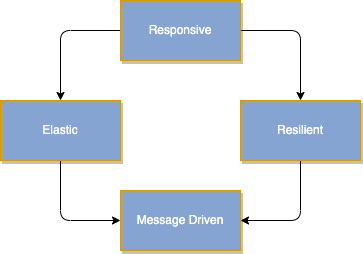

The diagram above was exported from draw.io. Its source (the exported page's mxGraphModel, read from the mxfile embedded in the PNG):
<mxGraphModel dx="532" dy="314" grid="1" gridSize="10" guides="1" tooltips="1" connect="1" arrows="1" fold="1" page="1" pageScale="1" pageWidth="850" pageHeight="1100" math="0" shadow="0">
  <root>
    <mxCell id="0" />
    <mxCell id="1" parent="0" />
    <mxCell id="6" style="edgeStyle=orthogonalEdgeStyle;html=1;entryX=0.5;entryY=0;entryDx=0;entryDy=0;exitX=0;exitY=0.5;exitDx=0;exitDy=0;" edge="1" parent="1" source="2" target="3">
      <mxGeometry relative="1" as="geometry" />
    </mxCell>
    <mxCell id="7" style="edgeStyle=orthogonalEdgeStyle;html=1;exitX=1;exitY=0.5;exitDx=0;exitDy=0;" edge="1" parent="1" source="2" target="4">
      <mxGeometry relative="1" as="geometry" />
    </mxCell>
    <mxCell id="2" value="Responsive" style="rounded=0;whiteSpace=wrap;html=1;fillColor=#86a4d1;strokeColor=#d79b00;shadow=1;fontColor=#ffffff;" vertex="1" parent="1">
      <mxGeometry x="210" y="110" width="120" height="60" as="geometry" />
    </mxCell>
    <mxCell id="9" style="edgeStyle=orthogonalEdgeStyle;html=1;entryX=0;entryY=0.5;entryDx=0;entryDy=0;" edge="1" parent="1" source="3" target="5">
      <mxGeometry relative="1" as="geometry" />
    </mxCell>
    <mxCell id="3" value="Elastic" style="rounded=0;whiteSpace=wrap;html=1;fillColor=#86A4D1;strokeColor=#d79b00;shadow=1;fontColor=#ffffff;" vertex="1" parent="1">
      <mxGeometry x="90" y="210" width="120" height="60" as="geometry" />
    </mxCell>
    <mxCell id="8" style="edgeStyle=orthogonalEdgeStyle;html=1;entryX=1;entryY=0.5;entryDx=0;entryDy=0;" edge="1" parent="1" source="4" target="5">
      <mxGeometry relative="1" as="geometry" />
    </mxCell>
    <mxCell id="4" value="Resilient" style="rounded=0;whiteSpace=wrap;html=1;fillColor=#86A4D1;strokeColor=#d79b00;shadow=1;fontColor=#ffffff;" vertex="1" parent="1">
      <mxGeometry x="330" y="210" width="120" height="60" as="geometry" />
    </mxCell>
    <mxCell id="5" value="Message Driven" style="rounded=0;whiteSpace=wrap;html=1;fillColor=#86A4D1;strokeColor=#d79b00;shadow=1;fontColor=#ffffff;" vertex="1" parent="1">
      <mxGeometry x="210" y="300" width="120" height="60" as="geometry" />
    </mxCell>
  </root>
</mxGraphModel>